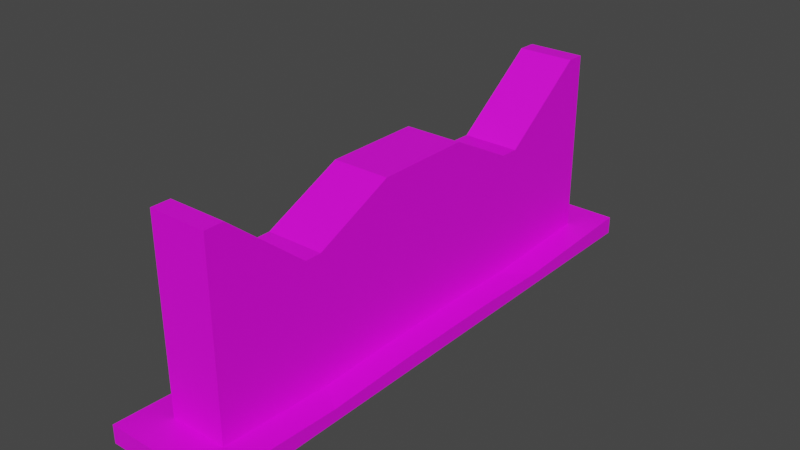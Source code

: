 # Source: barricade.blend  (saved by Blender 2.81.16; exported with 4.5.12 LTS)
import bpy
from mathutils import Matrix  # noqa: F401  (used for matrix-valued properties, if any)

bpy.ops.wm.read_factory_settings(use_empty=True)
scene = bpy.context.scene
scene.name = 'Scene'

# ---- collections
col_collection = bpy.data.collections.new('Collection'); scene.collection.children.link(col_collection)

# ---- images (referenced by path relative to the original .blend; pixels are not part of the script)
import os
ASSET_DIR = os.environ.get("B2B_ASSET_DIR", "")  # directory of the original .blend (textures are referenced by path, not embedded)
HERE = os.path.dirname(os.path.abspath(__file__))  # packed textures are extracted next to this script under _unpacked/

def load_image(name, relpath, width, height, colorspace="sRGB"):
    """Load a texture the original file referenced (path relative to the .blend, or extracted next to this script)."""
    p = next((c for c in (os.path.join(HERE, relpath), os.path.join(ASSET_DIR, relpath)) if relpath and os.path.exists(c)), "")
    if p:
        img = bpy.data.images.load(p, check_existing=True)
        img.name = name
    else:  # same state as the original file: an image datablock whose file is absent (Cycles renders it pink)
        img = bpy.data.images.new(name, width, height)
        img.source = "FILE"
        img.filepath = "//" + (relpath or name)
    img.colorspace_settings.name = colorspace
    return img
img_sharkguard_jpg = load_image('sharkguard.jpg', 'sharkguard.jpg', 1024, 1024, 'sRGB')

# ---- materials (node trees are filled in below, after node groups)
mat_material_001 = bpy.data.materials.new('Material.001')
mat_material_001.use_transparent_shadow = False

# ---- material node trees
mat_material_001.use_nodes = True; mat_material_001.node_tree.nodes.clear()
_N = mat_material_001.node_tree.nodes; _L = mat_material_001.node_tree.links
n0 = _N.new('ShaderNodeOutputMaterial'); n0.name = 'Material Output'; n0.location = (300, 300)
n1 = _N.new('ShaderNodeBsdfPrincipled'); n1.name = 'Principled BSDF'; n1.location = (10, 300)
n1.distribution = 'GGX'
n1.subsurface_method = 'BURLEY'
n1.inputs[3].default_value = 1.45
n1.inputs[27].default_value = (0.0, 0.0, 0.0, 1.0)
n1.inputs[28].default_value = 1.0
n2 = _N.new('ShaderNodeTexImage'); n2.name = 'Image Texture'; n2.location = (-280, 275)
n2.image = img_sharkguard_jpg
_L.new(n1.outputs[0], n0.inputs[0])
_L.new(n2.outputs[0], n1.inputs[0])
n0.is_active_output = True

# ---- world
world_world = bpy.data.worlds.new('World'); scene.world = world_world
world_world.use_nodes = True; world_world.node_tree.nodes.clear()
_N = world_world.node_tree.nodes; _L = world_world.node_tree.links
n0 = _N.new('ShaderNodeOutputWorld'); n0.name = 'World Output'; n0.location = (300, 300)
n1 = _N.new('ShaderNodeBackground'); n1.name = 'Background'; n1.location = (10, 300)
n1.inputs[0].default_value = (0.05088, 0.05088, 0.05088, 1.0)
_L.new(n1.outputs[0], n0.inputs[0])
n0.is_active_output = True
world_world.color = (0.05088, 0.05088, 0.05088)
world_world.use_sun_shadow = False
world_world.sun_shadow_jitter_overblur = 0.0

# ---- meshes
me_cube_001 = bpy.data.meshes.new('Cube.001')
me_cube_001.from_pydata([(-1.0, -1.0, -1.0), (-1.0, -1.0, 1.0), (-1.0, 1.0, -1.0), (-1.0, 1.0, 1.0), (1.0, -1.0, -1.0), (1.0, -1.0, 1.0), (1.0, 1.0, -1.0), (1.0, 1.0, 1.0), (-1.0, -0.5351, -1.0), (-1.0, -0.5351, 0.3566), (1.0, -0.5351, -1.0), (1.0, -0.5351, 0.3566), (-1.0, 0.4784, 0.3566), (1.0, 0.4784, -1.0), (-1.0, 0.4784, -1.0), (1.0, 0.4784, 0.3566), (-1.0, -0.2073, -1.0), (1.0, -0.2073, 0.7202), (-1.0, -0.2073, 0.7202), (1.0, -0.2073, -1.0), (-1.0, 0.1911, 0.7202), (1.0, 0.1911, -1.0), (-1.0, 0.1911, -1.0), (1.0, 0.1911, 0.7202), (-1.0, -1.0, -0.8432), (-1.0, 1.0, -0.8432), (1.0, 1.0, -0.8432), (1.0, -1.0, -0.8432), (1.0, -0.5351, -0.8936), (-1.0, -0.5351, -0.8936), (1.0, 0.4784, -0.8936), (-1.0, 0.4784, -0.8936), (-1.0, -0.2073, -0.8747), (1.0, -0.2073, -0.8747), (1.0, 0.1911, -0.8747), (-1.0, 0.1911, -0.8747), (-2.005, -0.6161, -1.01), (-2.005, -1.153, -1.01), (-2.005, 1.157, -0.8289), (-2.005, 1.157, -1.01), (2.005, 1.157, -1.01), (2.005, 1.157, -0.8289), (2.005, 0.5544, -1.01), (2.005, -1.153, -0.8289), (2.005, -1.153, -1.01), (-2.005, -0.2376, -1.01), (2.005, -0.6161, -1.01), (2.005, -0.6161, -0.8872), (-2.005, -0.6161, -0.8872), (2.005, 0.2226, -1.01), (-2.005, 0.5544, -1.01), (2.005, 0.5544, -0.8872), (-2.005, 0.5544, -0.8872), (-2.005, 0.2226, -1.01), (2.005, -0.2376, -1.01), (-2.005, -0.2376, -0.8653), (2.005, -0.2376, -0.8653), (2.005, 0.2226, -0.8653), (-2.005, 0.2226, -0.8653), (-2.005, -1.153, -0.8289), (-1.0, -0.9228, -1.0), (1.0, -0.9228, 1.0), (-1.0, -0.9228, 1.0), (1.0, -0.9228, -1.0), (-1.0, -0.9228, -0.8516), (1.0, -0.9228, -0.8516), (-2.005, -1.064, -1.01), (2.005, -1.064, -1.01), (-2.005, -1.064, -0.8386), (2.005, -1.064, -0.8386), (-1.0, 0.9229, 1.003), (1.0, 0.9229, -1.0), (-1.0, 0.9229, -1.0), (1.0, 0.9229, 1.003), (1.0, 0.9229, -0.8507), (-1.0, 0.9229, -0.8507), (2.005, 1.068, -1.01), (-2.005, 1.068, -1.01), (2.005, 1.068, -0.8376), (-2.005, 1.068, -0.8376), (-1.0, 0.5581, -1.0), (1.0, 0.5581, 0.3506), (1.0, 0.5581, -0.8859), (-2.005, 0.6463, -1.01), (2.005, 0.6463, -0.8783), (-1.0, 0.5581, 0.3506), (1.0, 0.5581, -1.0), (-1.0, 0.5581, -0.8859), (2.005, 0.6463, -1.01), (-2.005, 0.6463, -0.8783), (-1.0, -0.603, 0.3566), (1.0, -0.603, -1.0), (-1.0, -0.603, -0.8863), (2.005, -0.6945, -1.01), (-2.005, -0.6945, -0.8787), (-1.0, -0.603, -1.0), (1.0, -0.603, 0.3566), (1.0, -0.603, -0.8863), (-2.005, -0.6945, -1.01), (2.005, -0.6945, -0.8787)], [], [(75, 70, 3, 25), (25, 3, 7, 26), (65, 61, 5, 27), (27, 5, 1, 24), (60, 63, 4, 0), (61, 62, 1, 5), (17, 18, 9, 11), (16, 19, 10, 8), (33, 17, 11, 28), (92, 90, 9, 29), (82, 81, 15, 30), (80, 86, 13, 14), (81, 85, 12, 15), (35, 20, 12, 31), (29, 9, 18, 32), (34, 23, 17, 33), (22, 21, 19, 16), (23, 20, 18, 17), (15, 12, 20, 23), (14, 13, 21, 22), (30, 15, 23, 34), (32, 18, 20, 35), (27, 24, 59, 43), (16, 8, 36, 45), (32, 35, 58, 55), (6, 2, 39, 40), (33, 28, 47, 56), (92, 29, 48, 94), (0, 4, 44, 37), (82, 30, 51, 84), (10, 19, 54, 46), (14, 22, 53, 50), (35, 31, 52, 58), (75, 25, 38, 79), (45, 55, 58, 53), (42, 51, 57, 49), (49, 57, 56, 54), (36, 48, 55, 45), (53, 58, 52, 50), (88, 84, 51, 42), (98, 94, 48, 36), (54, 56, 47, 46), (44, 43, 59, 37), (67, 69, 43, 44), (39, 38, 41, 40), (77, 79, 38, 39), (30, 34, 57, 51), (65, 27, 43, 69), (22, 16, 45, 53), (34, 33, 56, 57), (21, 13, 42, 49), (91, 10, 46, 93), (25, 26, 41, 38), (71, 6, 40, 76), (29, 32, 55, 48), (80, 14, 50, 83), (60, 0, 37, 66), (19, 21, 49, 54), (95, 60, 66, 98), (4, 63, 67, 44), (97, 65, 69, 99), (93, 99, 69, 67), (37, 59, 68, 66), (24, 64, 68, 59), (24, 1, 62, 64), (96, 90, 62, 61), (95, 91, 63, 60), (97, 96, 61, 65), (2, 72, 77, 39), (86, 71, 76, 88), (83, 89, 79, 77), (40, 41, 78, 76), (87, 75, 79, 89), (26, 74, 78, 41), (7, 3, 70, 73), (2, 6, 71, 72), (26, 7, 73, 74), (87, 85, 70, 75), (31, 12, 85, 87), (31, 87, 89, 52), (50, 52, 89, 83), (13, 86, 88, 42), (72, 80, 83, 77), (76, 78, 84, 88), (74, 82, 84, 78), (73, 70, 85, 81), (72, 71, 86, 80), (74, 73, 81, 82), (28, 11, 96, 97), (8, 10, 91, 95), (11, 9, 90, 96), (46, 47, 99, 93), (28, 97, 99, 47), (8, 95, 98, 36), (63, 91, 93, 67), (66, 68, 94, 98), (64, 92, 94, 68), (64, 62, 90, 92)])
_uv = me_cube_001.uv_layers.new(name='UVMap')
_uv.uv.foreach_set('vector', [0.8694, 0.8066, 0.9236, 0.8066, 0.9236, 0.809, 0.8694, 0.809, 0.8694, 0.809, 0.9236, 0.809, 0.9236, 0.8678, 0.8694, 0.8678, 0.01376, 0.3841, 0.01376, 0.6233, 0.009099, 0.6233, 0.009099, 0.3841, 0.8694, 0.9266, 0.9236, 0.9266, 0.9236, 0.9854, 0.8694, 0.9854, 0.806, 0.9243, 0.8648, 0.9243, 0.8648, 0.9266, 0.806, 0.9266, 0.9236, 0.9243, 0.9824, 0.9243, 0.9824, 0.9266, 0.9236, 0.9266, 0.9236, 0.9034, 0.9824, 0.9034, 0.9824, 0.9129, 0.9236, 0.9129, 0.806, 0.9034, 0.8648, 0.9034, 0.8648, 0.9129, 0.806, 0.9129, 0.3212, -0.0007779, 0.3212, 0.9954, 0.0002154, 0.9954, 0.0002154, -0.0007778, 0.8694, 0.7618, 0.9236, 0.7618, 0.9236, 0.7638, 0.8694, 0.7638, 1.002, 0.0004946, 1.002, 1.0, 0.9668, 1.0, 0.9668, 0.0004946, 0.806, 0.881, 0.8648, 0.881, 0.8648, 0.8834, 0.806, 0.8834, 0.9236, 0.881, 0.9824, 0.881, 0.9824, 0.8834, 0.9236, 0.8834, 0.8694, 0.7842, 0.9236, 0.7842, 0.9236, 0.7933, 0.8694, 0.7933, 0.8694, 0.7638, 0.9236, 0.7638, 0.9236, 0.7733, 0.8694, 0.7733, 0.7032, -0.0007779, 0.7032, 0.9954, 0.3212, 0.9954, 0.3212, -0.0007779, 0.806, 0.8925, 0.8648, 0.8925, 0.8648, 0.9034, 0.806, 0.9034, 0.9236, 0.8925, 0.9824, 0.8925, 0.9824, 0.9034, 0.9236, 0.9034, 0.9236, 0.8834, 0.9824, 0.8834, 0.9824, 0.8925, 0.9236, 0.8925, 0.806, 0.8834, 0.8648, 0.8834, 0.8648, 0.8925, 0.806, 0.8925, 0.9955, -0.0007779, 0.9955, 0.9954, 0.7032, 0.9954, 0.7032, -0.0007779, 0.8694, 0.7733, 0.9236, 0.7733, 0.9236, 0.7842, 0.8694, 0.7842, 0.8694, 0.9266, 0.8694, 0.9854, 0.8694, 0.9854, 0.8694, 0.9266, 0.806, 0.9034, 0.806, 0.9129, 0.806, 0.9129, 0.806, 0.9034, 0.8694, 0.7733, 0.8694, 0.7842, 0.8694, 0.7842, 0.8694, 0.7733, 0.8648, 0.8678, 0.806, 0.8678, 0.806, 0.8678, 0.8648, 0.8678, 0.8694, 0.9034, 0.8694, 0.9129, 0.8694, 0.9129, 0.8694, 0.9034, 0.8694, 0.7618, 0.8694, 0.7638, 0.8694, 0.7638, 0.8694, 0.7618, 0.806, 0.9266, 0.8648, 0.9266, 0.8648, 0.9266, 0.806, 0.9266, 0.8694, 0.881, 0.8694, 0.8834, 0.8694, 0.8834, 0.8694, 0.881, 0.8648, 0.9129, 0.8648, 0.9034, 0.8648, 0.9034, 0.8648, 0.9129, 0.806, 0.8834, 0.806, 0.8925, 0.806, 0.8925, 0.806, 0.8834, 0.8694, 0.7842, 0.8694, 0.7933, 0.8694, 0.7933, 0.8694, 0.7842, 0.8694, 0.8066, 0.8694, 0.809, 0.8694, 0.809, 0.8694, 0.8066, 0.8648, 0.7733, 0.8694, 0.7733, 0.8694, 0.7842, 0.8648, 0.7842, 0.8648, 0.8834, 0.8694, 0.8834, 0.8694, 0.8925, 0.8648, 0.8925, 0.8648, 0.8925, 0.8694, 0.8925, 0.8694, 0.9034, 0.8648, 0.9034, 0.8648, 0.7638, 0.8694, 0.7638, 0.8694, 0.7733, 0.8648, 0.7733, 0.8648, 0.7842, 0.8694, 0.7842, 0.8694, 0.7933, 0.8648, 0.7933, 0.8648, 0.881, 0.8694, 0.881, 0.8694, 0.8834, 0.8648, 0.8834, 0.8648, 0.7618, 0.8694, 0.7618, 0.8694, 0.7638, 0.8648, 0.7638, 0.8648, 0.9034, 0.8694, 0.9034, 0.8694, 0.9129, 0.8648, 0.9129, 0.8648, 0.9266, 0.8694, 0.9266, 0.8694, 0.9854, 0.8648, 0.9854, 0.8648, 0.9243, 0.8694, 0.9243, 0.8694, 0.9266, 0.8648, 0.9266, 0.8648, 0.809, 0.8694, 0.809, 0.8694, 0.8678, 0.8648, 0.8678, 0.8648, 0.8066, 0.8694, 0.8066, 0.8694, 0.809, 0.8648, 0.809, 0.8694, 0.8834, 0.8694, 0.8925, 0.8694, 0.8925, 0.8694, 0.8834, 0.8694, 0.9243, 0.8694, 0.9266, 0.8694, 0.9266, 0.8694, 0.9243, 0.806, 0.8925, 0.806, 0.9034, 0.806, 0.9034, 0.806, 0.8925, 0.8694, 0.8925, 0.8694, 0.9034, 0.8694, 0.9034, 0.8694, 0.8925, 0.8648, 0.8925, 0.8648, 0.8834, 0.8648, 0.8834, 0.8648, 0.8925, 0.8648, 0.9149, 0.8648, 0.9129, 0.8648, 0.9129, 0.8648, 0.9149, 0.8694, 0.809, 0.8694, 0.8678, 0.8694, 0.8678, 0.8694, 0.809, 0.8648, 0.8701, 0.8648, 0.8678, 0.8648, 0.8678, 0.8648, 0.8701, 0.8694, 0.7638, 0.8694, 0.7733, 0.8694, 0.7733, 0.8694, 0.7638, 0.806, 0.881, 0.806, 0.8834, 0.806, 0.8834, 0.806, 0.881, 0.806, 0.9243, 0.806, 0.9266, 0.806, 0.9266, 0.806, 0.9243, 0.8648, 0.9034, 0.8648, 0.8925, 0.8648, 0.8925, 0.8648, 0.9034, 0.806, 0.9149, 0.806, 0.9243, 0.806, 0.9243, 0.806, 0.9149, 0.8648, 0.9266, 0.8648, 0.9243, 0.8648, 0.9243, 0.8648, 0.9266, 0.8694, 0.9149, 0.8694, 0.9243, 0.8694, 0.9243, 0.8694, 0.9149, 0.8648, 0.9149, 0.8694, 0.9149, 0.8694, 0.9243, 0.8648, 0.9243, 0.8648, 0.7501, 0.8694, 0.7501, 0.8694, 0.7524, 0.8648, 0.7524, 0.8694, 0.7501, 0.8694, 0.7524, 0.8694, 0.7524, 0.8694, 0.7501, 0.8694, 0.7501, 0.9236, 0.7501, 0.9236, 0.7524, 0.8694, 0.7524, 0.9236, 0.9149, 0.9824, 0.9149, 0.9824, 0.9243, 0.9236, 0.9243, 0.806, 0.9149, 0.8648, 0.9149, 0.8648, 0.9243, 0.806, 0.9243, 0.03204, 0.3841, 0.03204, 0.6233, 0.01376, 0.6233, 0.01376, 0.3841, 0.806, 0.8678, 0.806, 0.8701, 0.806, 0.8701, 0.806, 0.8678, 0.8648, 0.881, 0.8648, 0.8701, 0.8648, 0.8701, 0.8648, 0.881, 0.8648, 0.7957, 0.8694, 0.7957, 0.8694, 0.8066, 0.8648, 0.8066, 0.8648, 0.8678, 0.8694, 0.8678, 0.8694, 0.8701, 0.8648, 0.8701, 0.8694, 0.7957, 0.8694, 0.8066, 0.8694, 0.8066, 0.8694, 0.7957, 0.8694, 0.8678, 0.8694, 0.8701, 0.8694, 0.8701, 0.8694, 0.8678, 0.9236, 0.8678, 0.9824, 0.8678, 0.9824, 0.8701, 0.9236, 0.8701, 0.806, 0.8678, 0.8648, 0.8678, 0.8648, 0.8701, 0.806, 0.8701, 0.8694, 0.8678, 0.9236, 0.8678, 0.9236, 0.8701, 0.8694, 0.8701, 0.8694, 0.7957, 0.9236, 0.7957, 0.9236, 0.8066, 0.8694, 0.8066, 0.8694, 0.7933, 0.9236, 0.7933, 0.9236, 0.7957, 0.8694, 0.7957, 0.8694, 0.7933, 0.8694, 0.7957, 0.8694, 0.7957, 0.8694, 0.7933, 0.8648, 0.7933, 0.8694, 0.7933, 0.8694, 0.7957, 0.8648, 0.7957, 0.8648, 0.8834, 0.8648, 0.881, 0.8648, 0.881, 0.8648, 0.8834, 0.806, 0.8701, 0.806, 0.881, 0.806, 0.881, 0.806, 0.8701, 0.8648, 0.8701, 0.8694, 0.8701, 0.8694, 0.881, 0.8648, 0.881, 0.8694, 0.8701, 0.8694, 0.881, 0.8694, 0.881, 0.8694, 0.8701, 0.9236, 0.8701, 0.9824, 0.8701, 0.9824, 0.881, 0.9236, 0.881, 0.806, 0.8701, 0.8648, 0.8701, 0.8648, 0.881, 0.806, 0.881, 0.8694, 0.8701, 0.9236, 0.8701, 0.9236, 0.881, 0.8694, 0.881, 0.03669, 0.0004946, 0.03669, 1.0, 0.007112, 1.0, 0.007112, 0.0004946, 0.806, 0.9129, 0.8648, 0.9129, 0.8648, 0.9149, 0.806, 0.9149, 0.9236, 0.9129, 0.9824, 0.9129, 0.9824, 0.9149, 0.9236, 0.9149, 0.8648, 0.9129, 0.8694, 0.9129, 0.8694, 0.9149, 0.8648, 0.9149, 0.8694, 0.9129, 0.8694, 0.9149, 0.8694, 0.9149, 0.8694, 0.9129, 0.806, 0.9129, 0.806, 0.9149, 0.806, 0.9149, 0.806, 0.9129, 0.8648, 0.9243, 0.8648, 0.9149, 0.8648, 0.9149, 0.8648, 0.9243, 0.8648, 0.7524, 0.8694, 0.7524, 0.8694, 0.7618, 0.8648, 0.7618, 0.8694, 0.7524, 0.8694, 0.7618, 0.8694, 0.7618, 0.8694, 0.7524, 0.8694, 0.7524, 0.9236, 0.7524, 0.9236, 0.7618, 0.8694, 0.7618])
me_cube_001.materials.append(mat_material_001)
me_cube_001.use_remesh_fix_poles = True
me_cube_001.use_remesh_preserve_attributes = False
me_cube_001.use_mirror_vertex_groups = False
me_cube_001.update()

# ---- objects
ob_cube = bpy.data.objects.new('Cube', me_cube_001)

# ---- transforms, parenting, visibility, modifiers, constraints
ob_cube.location = (0.0, 0.0, 0.0)
ob_cube.scale = (0.353, 3.014, 1.243)
ob_cube.lineart.crease_threshold = 0.0

# ---- collection membership
col_collection.objects.link(ob_cube)

# ---- scene / render settings (as saved in the file)
scene.frame_start = 1; scene.frame_end = 250; scene.frame_set(1)
scene.render.engine = 'BLENDER_EEVEE_NEXT'
scene.cycles.use_denoising = False
scene.cycles.samples = 128
scene.cycles.sampling_pattern = 'TABULATED_SOBOL'
scene.cycles.use_adaptive_sampling = False
scene.cycles.use_light_tree = False
scene.view_settings.view_transform = 'Filmic'
bpy.context.view_layer.update()

# ---- added for rendering (the .blend has no active camera and no usable light): camera, sun
cam_auto = bpy.data.cameras.new('AutoCamera')
cam_auto.lens = 50.0
cam_auto.sensor_width = 36.0
cam_auto.clip_end = 1000.0
ob_auto_camera = bpy.data.objects.new('AutoCamera', cam_auto)
scene.collection.objects.link(ob_auto_camera)
ob_auto_camera.location = (6.9684, -8.35641, 5.57051)
ob_auto_camera.rotation_euler = (1.09748, -7.21219e-08, 0.694738)
scene.camera = ob_auto_camera
light_auto_sun = bpy.data.lights.new('AutoSun', 'SUN')
light_auto_sun.energy = 3.0
light_auto_sun.angle = 0.0523599
ob_auto_sun = bpy.data.objects.new('AutoSun', light_auto_sun)
scene.collection.objects.link(ob_auto_sun)
ob_auto_sun.rotation_euler = (0.872665, 0.174533, 0.523599)
bpy.context.view_layer.update()
